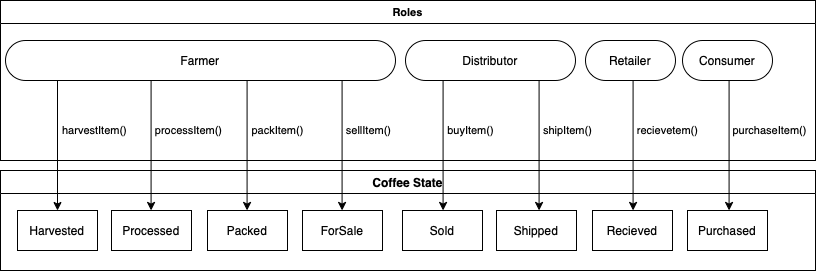

The diagram above was exported from draw.io. Its source (the exported page's mxGraphModel, read from the mxfile embedded in the PNG):
<mxGraphModel dx="1079" dy="1067" grid="1" gridSize="10" guides="1" tooltips="1" connect="1" arrows="1" fold="1" page="1" pageScale="1" pageWidth="850" pageHeight="1100" math="0" shadow="0">
  <root>
    <mxCell id="0" />
    <mxCell id="1" parent="0" />
    <mxCell id="mlUvh9jTg_RZOM_Cl-c_-29" value="Harvested" style="rounded=0;whiteSpace=wrap;html=1;" vertex="1" parent="1">
      <mxGeometry x="67" y="370" width="80" height="40" as="geometry" />
    </mxCell>
    <mxCell id="mlUvh9jTg_RZOM_Cl-c_-30" value="Processed" style="rounded=0;whiteSpace=wrap;html=1;" vertex="1" parent="1">
      <mxGeometry x="161" y="370" width="80" height="40" as="geometry" />
    </mxCell>
    <mxCell id="mlUvh9jTg_RZOM_Cl-c_-31" value="Packed" style="rounded=0;whiteSpace=wrap;html=1;" vertex="1" parent="1">
      <mxGeometry x="257" y="370" width="80" height="40" as="geometry" />
    </mxCell>
    <mxCell id="mlUvh9jTg_RZOM_Cl-c_-32" value="ForSale" style="rounded=0;whiteSpace=wrap;html=1;" vertex="1" parent="1">
      <mxGeometry x="352" y="370" width="80" height="40" as="geometry" />
    </mxCell>
    <mxCell id="mlUvh9jTg_RZOM_Cl-c_-33" value="Sold" style="rounded=0;whiteSpace=wrap;html=1;" vertex="1" parent="1">
      <mxGeometry x="452" y="370" width="80" height="40" as="geometry" />
    </mxCell>
    <mxCell id="mlUvh9jTg_RZOM_Cl-c_-34" value="Shipped" style="rounded=0;whiteSpace=wrap;html=1;" vertex="1" parent="1">
      <mxGeometry x="546" y="370" width="80" height="40" as="geometry" />
    </mxCell>
    <mxCell id="mlUvh9jTg_RZOM_Cl-c_-35" value="Recieved" style="rounded=0;whiteSpace=wrap;html=1;" vertex="1" parent="1">
      <mxGeometry x="642" y="370" width="80" height="40" as="geometry" />
    </mxCell>
    <mxCell id="mlUvh9jTg_RZOM_Cl-c_-36" value="Purchased" style="rounded=0;whiteSpace=wrap;html=1;" vertex="1" parent="1">
      <mxGeometry x="737" y="370" width="80" height="40" as="geometry" />
    </mxCell>
    <mxCell id="mlUvh9jTg_RZOM_Cl-c_-37" value="Coffee State" style="swimlane;" vertex="1" parent="1">
      <mxGeometry x="50" y="330" width="815" height="100" as="geometry" />
    </mxCell>
    <mxCell id="mlUvh9jTg_RZOM_Cl-c_-38" value="Farmer" style="rounded=1;whiteSpace=wrap;html=1;arcSize=50;" vertex="1" parent="1">
      <mxGeometry x="55" y="200" width="390" height="40" as="geometry" />
    </mxCell>
    <mxCell id="mlUvh9jTg_RZOM_Cl-c_-43" value="" style="endArrow=classic;html=1;rounded=0;entryX=0.5;entryY=0;entryDx=0;entryDy=0;" edge="1" parent="1" target="mlUvh9jTg_RZOM_Cl-c_-29">
      <mxGeometry width="50" height="50" relative="1" as="geometry">
        <mxPoint x="107" y="240" as="sourcePoint" />
        <mxPoint x="155" y="190" as="targetPoint" />
      </mxGeometry>
    </mxCell>
    <mxCell id="mlUvh9jTg_RZOM_Cl-c_-44" value="" style="endArrow=classic;html=1;rounded=0;entryX=0.5;entryY=0;entryDx=0;entryDy=0;" edge="1" parent="1">
      <mxGeometry width="50" height="50" relative="1" as="geometry">
        <mxPoint x="200.57999999999998" y="240" as="sourcePoint" />
        <mxPoint x="200.57999999999998" y="370" as="targetPoint" />
      </mxGeometry>
    </mxCell>
    <mxCell id="mlUvh9jTg_RZOM_Cl-c_-45" value="" style="endArrow=classic;html=1;rounded=0;entryX=0.5;entryY=0;entryDx=0;entryDy=0;" edge="1" parent="1">
      <mxGeometry width="50" height="50" relative="1" as="geometry">
        <mxPoint x="296.5799999999999" y="240" as="sourcePoint" />
        <mxPoint x="296.5799999999999" y="370" as="targetPoint" />
      </mxGeometry>
    </mxCell>
    <mxCell id="mlUvh9jTg_RZOM_Cl-c_-46" value="" style="endArrow=classic;html=1;rounded=0;entryX=0.5;entryY=0;entryDx=0;entryDy=0;" edge="1" parent="1">
      <mxGeometry width="50" height="50" relative="1" as="geometry">
        <mxPoint x="391.5799999999999" y="240" as="sourcePoint" />
        <mxPoint x="391.5799999999999" y="370" as="targetPoint" />
      </mxGeometry>
    </mxCell>
    <mxCell id="mlUvh9jTg_RZOM_Cl-c_-47" value="&lt;font style=&quot;font-size: 11px;&quot;&gt;harvestItem()&lt;/font&gt;" style="text;html=1;align=center;verticalAlign=middle;resizable=0;points=[];autosize=1;strokeColor=none;fillColor=none;fontSize=11;" vertex="1" parent="1">
      <mxGeometry x="99" y="275" width="90" height="30" as="geometry" />
    </mxCell>
    <mxCell id="mlUvh9jTg_RZOM_Cl-c_-48" value="&lt;font style=&quot;font-size: 11px;&quot;&gt;processItem()&lt;/font&gt;" style="text;html=1;align=center;verticalAlign=middle;resizable=0;points=[];autosize=1;strokeColor=none;fillColor=none;fontSize=11;" vertex="1" parent="1">
      <mxGeometry x="193" y="275" width="90" height="30" as="geometry" />
    </mxCell>
    <mxCell id="mlUvh9jTg_RZOM_Cl-c_-51" value="&lt;font style=&quot;font-size: 11px;&quot;&gt;packItem()&lt;/font&gt;" style="text;html=1;align=center;verticalAlign=middle;resizable=0;points=[];autosize=1;strokeColor=none;fillColor=none;fontSize=11;" vertex="1" parent="1">
      <mxGeometry x="287" y="275" width="80" height="30" as="geometry" />
    </mxCell>
    <mxCell id="mlUvh9jTg_RZOM_Cl-c_-53" value="&lt;font style=&quot;font-size: 11px;&quot;&gt;sellItem()&lt;/font&gt;" style="text;html=1;align=center;verticalAlign=middle;resizable=0;points=[];autosize=1;strokeColor=none;fillColor=none;fontSize=11;" vertex="1" parent="1">
      <mxGeometry x="383" y="275" width="70" height="30" as="geometry" />
    </mxCell>
    <mxCell id="mlUvh9jTg_RZOM_Cl-c_-54" value="Distributor" style="rounded=1;whiteSpace=wrap;html=1;arcSize=50;" vertex="1" parent="1">
      <mxGeometry x="455" y="200" width="170" height="40" as="geometry" />
    </mxCell>
    <mxCell id="mlUvh9jTg_RZOM_Cl-c_-55" value="" style="endArrow=classic;html=1;rounded=0;entryX=0.5;entryY=0;entryDx=0;entryDy=0;" edge="1" parent="1">
      <mxGeometry width="50" height="50" relative="1" as="geometry">
        <mxPoint x="492.5799999999999" y="240" as="sourcePoint" />
        <mxPoint x="492.5799999999999" y="370" as="targetPoint" />
      </mxGeometry>
    </mxCell>
    <mxCell id="mlUvh9jTg_RZOM_Cl-c_-56" value="" style="endArrow=classic;html=1;rounded=0;entryX=0.5;entryY=0;entryDx=0;entryDy=0;" edge="1" parent="1">
      <mxGeometry width="50" height="50" relative="1" as="geometry">
        <mxPoint x="588.5799999999999" y="240" as="sourcePoint" />
        <mxPoint x="588.5799999999999" y="370" as="targetPoint" />
      </mxGeometry>
    </mxCell>
    <mxCell id="mlUvh9jTg_RZOM_Cl-c_-57" value="&lt;font style=&quot;font-size: 11px;&quot;&gt;buyItem()&lt;/font&gt;" style="text;html=1;align=center;verticalAlign=middle;resizable=0;points=[];autosize=1;strokeColor=none;fillColor=none;fontSize=11;" vertex="1" parent="1">
      <mxGeometry x="485" y="275" width="70" height="30" as="geometry" />
    </mxCell>
    <mxCell id="mlUvh9jTg_RZOM_Cl-c_-58" value="&lt;font style=&quot;font-size: 11px;&quot;&gt;shipItem()&lt;/font&gt;" style="text;html=1;align=center;verticalAlign=middle;resizable=0;points=[];autosize=1;strokeColor=none;fillColor=none;fontSize=11;" vertex="1" parent="1">
      <mxGeometry x="582" y="275" width="70" height="30" as="geometry" />
    </mxCell>
    <mxCell id="mlUvh9jTg_RZOM_Cl-c_-59" value="Retailer&lt;span style=&quot;caret-color: rgba(0, 0, 0, 0); color: rgba(0, 0, 0, 0); font-family: monospace; font-size: 0px; text-align: start;&quot;&gt;%3CmxGraphModel%3E%3Croot%3E%3CmxCell%20id%3D%220%22%2F%3E%3CmxCell%20id%3D%221%22%20parent%3D%220%22%2F%3E%3CmxCell%20id%3D%222%22%20value%3D%22Start%22%20style%3D%22rounded%3D1%3BwhiteSpace%3Dwrap%3Bhtml%3D1%3BarcSize%3D50%3B%22%20vertex%3D%221%22%20parent%3D%221%22%3E%3CmxGeometry%20x%3D%22160%22%20y%3D%22170%22%20width%3D%2290%22%20height%3D%2240%22%20as%3D%22geometry%22%2F%3E%3C%2FmxCell%3E%3C%2Froot%3E%3C%2FmxGraphModel%3E&lt;/span&gt;" style="rounded=1;whiteSpace=wrap;html=1;arcSize=50;" vertex="1" parent="1">
      <mxGeometry x="635" y="200" width="90" height="40" as="geometry" />
    </mxCell>
    <mxCell id="mlUvh9jTg_RZOM_Cl-c_-61" value="Consumer" style="rounded=1;whiteSpace=wrap;html=1;arcSize=50;" vertex="1" parent="1">
      <mxGeometry x="732" y="200" width="90" height="40" as="geometry" />
    </mxCell>
    <mxCell id="mlUvh9jTg_RZOM_Cl-c_-62" value="" style="endArrow=classic;html=1;rounded=0;entryX=0.5;entryY=0;entryDx=0;entryDy=0;" edge="1" parent="1">
      <mxGeometry width="50" height="50" relative="1" as="geometry">
        <mxPoint x="682.5799999999999" y="240" as="sourcePoint" />
        <mxPoint x="682.5799999999999" y="370" as="targetPoint" />
      </mxGeometry>
    </mxCell>
    <mxCell id="mlUvh9jTg_RZOM_Cl-c_-63" value="" style="endArrow=classic;html=1;rounded=0;entryX=0.5;entryY=0;entryDx=0;entryDy=0;" edge="1" parent="1">
      <mxGeometry width="50" height="50" relative="1" as="geometry">
        <mxPoint x="778.5799999999999" y="240" as="sourcePoint" />
        <mxPoint x="778.5799999999999" y="370" as="targetPoint" />
      </mxGeometry>
    </mxCell>
    <mxCell id="mlUvh9jTg_RZOM_Cl-c_-64" value="&lt;font style=&quot;font-size: 11px;&quot;&gt;recievetem()&lt;/font&gt;" style="text;html=1;align=center;verticalAlign=middle;resizable=0;points=[];autosize=1;strokeColor=none;fillColor=none;fontSize=11;" vertex="1" parent="1">
      <mxGeometry x="677" y="275" width="80" height="30" as="geometry" />
    </mxCell>
    <mxCell id="mlUvh9jTg_RZOM_Cl-c_-65" value="&lt;font style=&quot;font-size: 11px;&quot;&gt;purchaseItem()&lt;/font&gt;" style="text;html=1;align=center;verticalAlign=middle;resizable=0;points=[];autosize=1;strokeColor=none;fillColor=none;fontSize=11;" vertex="1" parent="1">
      <mxGeometry x="769" y="275" width="100" height="30" as="geometry" />
    </mxCell>
    <mxCell id="mlUvh9jTg_RZOM_Cl-c_-66" value="Roles" style="swimlane;fontSize=11;" vertex="1" parent="1">
      <mxGeometry x="50" y="160" width="815" height="160" as="geometry" />
    </mxCell>
  </root>
</mxGraphModel>